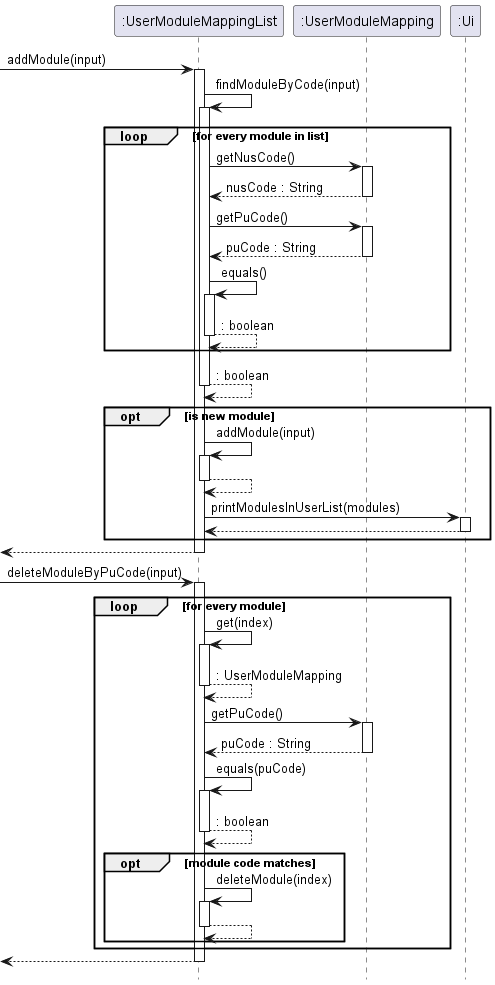

The diagram above was rendered by PlantUML. Its source (embedded in the PNG):
@startuml
'https://plantuml.com/sequence-diagram

hide footbox

-> ":UserModuleMappingList" : addModule(input)
activate ":UserModuleMappingList"
":UserModuleMappingList" -> ":UserModuleMappingList" : findModuleByCode(input)
activate ":UserModuleMappingList"
loop for every module in list
":UserModuleMappingList" -> ":UserModuleMapping" : getNusCode()
activate ":UserModuleMapping"
return nusCode : String
":UserModuleMappingList" -> ":UserModuleMapping" : getPuCode()
activate ":UserModuleMapping"
return puCode : String
":UserModuleMappingList" -> ":UserModuleMappingList" : equals()
activate ":UserModuleMappingList"
return : boolean
end
return : boolean

opt is new module
":UserModuleMappingList" -> ":UserModuleMappingList" : addModule(input)
activate ":UserModuleMappingList"
return
":UserModuleMappingList" -> ":Ui" : printModulesInUserList(modules)
activate ":Ui"
return
end
return

-> ":UserModuleMappingList" : deleteModuleByPuCode(input)
activate ":UserModuleMappingList"
loop for every module
    ":UserModuleMappingList" -> ":UserModuleMappingList" : get(index)
    activate ":UserModuleMappingList"
    return : UserModuleMapping
    ":UserModuleMappingList" -> ":UserModuleMapping" : getPuCode()
    activate ":UserModuleMapping"
    return puCode : String
    ":UserModuleMappingList" -> ":UserModuleMappingList" : equals(puCode)
    activate ":UserModuleMappingList"
    return : boolean
    opt module code matches
    ":UserModuleMappingList" -> ":UserModuleMappingList" : deleteModule(index)
    activate ":UserModuleMappingList"
    return
    end
end
return

@enduml